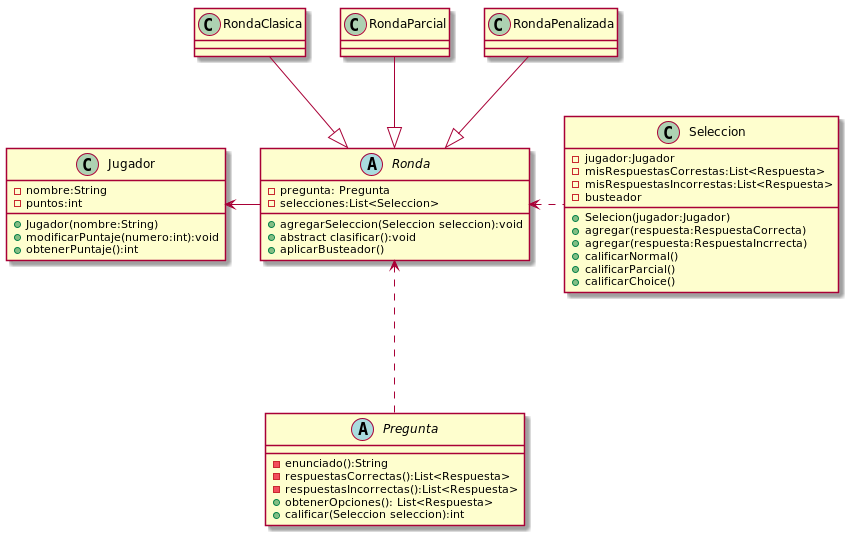

The diagram above was rendered by PlantUML. Its source (embedded in the PNG):
@startuml


Class Seleccion{
    -jugador:Jugador
    -misRespuestasCorrestas:List<Respuesta>
    -misRespuestasIncorrestas:List<Respuesta>
    -busteador
    +Selecion(jugador:Jugador)
    +agregar(respuesta:RespuestaCorrecta)
    +agregar(respuesta:RespuestaIncrrecta)
    +calificarNormal()
    +calificarParcial()
    +calificarChoice()
}

Class Jugador{
    -nombre:String
    -puntos:int
    +Jugador(nombre:String)
    + modificarPuntaje(numero:int):void
    +obtenerPuntaje():int
}

Abstract Ronda{
   -pregunta: Pregunta
   -selecciones:List<Seleccion>
   +agregarSeleccion(Seleccion seleccion):void
   +abstract clasificar():void
   +aplicarBusteador()
}

Abstract Pregunta{
    -enunciado():String
    -respuestasCorrectas():List<Respuesta>
    -respuestasIncorrectas():List<Respuesta>
    +obtenerOpciones(): List<Respuesta>
    +calificar(Seleccion seleccion):int
}


Seleccion .left.>Ronda
RondaClasica -down-|>Ronda
RondaParcial -down-|>Ronda
RondaPenalizada -down-|>Ronda
Ronda -left-> Jugador
Pregunta ..up.>Ronda

@enduml